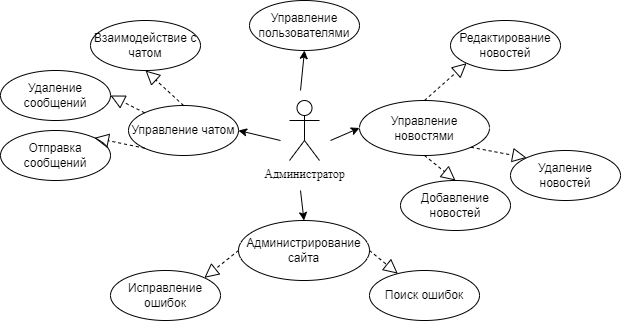

The diagram above was exported from draw.io. Its source (the exported page's mxGraphModel, read from the mxfile embedded in the PNG):
<mxGraphModel dx="1422" dy="737" grid="1" gridSize="10" guides="1" tooltips="1" connect="1" arrows="1" fold="1" page="1" pageScale="1" pageWidth="827" pageHeight="1169" math="0" shadow="0">
  <root>
    <mxCell id="0" />
    <mxCell id="1" parent="0" />
    <mxCell id="G1kLSIbAM7yPkKwfku2a-1" value="Администратор" style="shape=umlActor;verticalLabelPosition=bottom;verticalAlign=top;html=1;outlineConnect=0;fontFamily=Times New Roman;fillColor=none;" parent="1" vertex="1">
      <mxGeometry x="393" y="170" width="30" height="60" as="geometry" />
    </mxCell>
    <mxCell id="p1BeCYpFWkSQ52Eb49O6-1" value="Управление чатом" style="ellipse;whiteSpace=wrap;html=1;" parent="1" vertex="1">
      <mxGeometry x="232" y="175" width="110" height="50" as="geometry" />
    </mxCell>
    <mxCell id="p1BeCYpFWkSQ52Eb49O6-2" value="Взаимодействие с чатом" style="ellipse;whiteSpace=wrap;html=1;" parent="1" vertex="1">
      <mxGeometry x="194" y="90" width="110" height="50" as="geometry" />
    </mxCell>
    <mxCell id="p1BeCYpFWkSQ52Eb49O6-3" value="Удаление сообщений" style="ellipse;whiteSpace=wrap;html=1;" parent="1" vertex="1">
      <mxGeometry x="104" y="140" width="110" height="50" as="geometry" />
    </mxCell>
    <mxCell id="p1BeCYpFWkSQ52Eb49O6-4" value="Отправка сообщений" style="ellipse;whiteSpace=wrap;html=1;" parent="1" vertex="1">
      <mxGeometry x="104" y="200" width="110" height="50" as="geometry" />
    </mxCell>
    <mxCell id="p1BeCYpFWkSQ52Eb49O6-6" value="" style="endArrow=block;dashed=1;endFill=0;endSize=12;html=1;rounded=0;entryX=0.5;entryY=1;entryDx=0;entryDy=0;exitX=0.5;exitY=0;exitDx=0;exitDy=0;" parent="1" source="p1BeCYpFWkSQ52Eb49O6-1" target="p1BeCYpFWkSQ52Eb49O6-2" edge="1">
      <mxGeometry width="160" relative="1" as="geometry">
        <mxPoint x="274" y="280" as="sourcePoint" />
        <mxPoint x="434" y="280" as="targetPoint" />
      </mxGeometry>
    </mxCell>
    <mxCell id="p1BeCYpFWkSQ52Eb49O6-7" value="" style="endArrow=block;dashed=1;endFill=0;endSize=12;html=1;rounded=0;entryX=1;entryY=0.5;entryDx=0;entryDy=0;exitX=0;exitY=0;exitDx=0;exitDy=0;" parent="1" source="p1BeCYpFWkSQ52Eb49O6-1" target="p1BeCYpFWkSQ52Eb49O6-3" edge="1">
      <mxGeometry width="160" relative="1" as="geometry">
        <mxPoint x="284" y="340" as="sourcePoint" />
        <mxPoint x="444" y="340" as="targetPoint" />
      </mxGeometry>
    </mxCell>
    <mxCell id="p1BeCYpFWkSQ52Eb49O6-8" value="" style="endArrow=block;dashed=1;endFill=0;endSize=12;html=1;rounded=0;exitX=0;exitY=1;exitDx=0;exitDy=0;entryX=1;entryY=0;entryDx=0;entryDy=0;" parent="1" source="p1BeCYpFWkSQ52Eb49O6-1" target="p1BeCYpFWkSQ52Eb49O6-4" edge="1">
      <mxGeometry width="160" relative="1" as="geometry">
        <mxPoint x="154" y="370" as="sourcePoint" />
        <mxPoint x="314" y="370" as="targetPoint" />
      </mxGeometry>
    </mxCell>
    <mxCell id="p1BeCYpFWkSQ52Eb49O6-9" value="Управление новостями" style="ellipse;whiteSpace=wrap;html=1;" parent="1" vertex="1">
      <mxGeometry x="463" y="170" width="130" height="55" as="geometry" />
    </mxCell>
    <mxCell id="p1BeCYpFWkSQ52Eb49O6-10" value="Редактирование новостей" style="ellipse;whiteSpace=wrap;html=1;" parent="1" vertex="1">
      <mxGeometry x="554" y="90" width="110" height="50" as="geometry" />
    </mxCell>
    <mxCell id="p1BeCYpFWkSQ52Eb49O6-12" value="Удаление новостей" style="ellipse;whiteSpace=wrap;html=1;" parent="1" vertex="1">
      <mxGeometry x="614" y="220" width="110" height="50" as="geometry" />
    </mxCell>
    <mxCell id="p1BeCYpFWkSQ52Eb49O6-13" value="Добавление новостей" style="ellipse;whiteSpace=wrap;html=1;" parent="1" vertex="1">
      <mxGeometry x="504" y="250" width="110" height="50" as="geometry" />
    </mxCell>
    <mxCell id="p1BeCYpFWkSQ52Eb49O6-14" value="" style="endArrow=block;dashed=1;endFill=0;endSize=12;html=1;rounded=0;exitX=0.5;exitY=0;exitDx=0;exitDy=0;entryX=0;entryY=1;entryDx=0;entryDy=0;" parent="1" source="p1BeCYpFWkSQ52Eb49O6-9" target="p1BeCYpFWkSQ52Eb49O6-10" edge="1">
      <mxGeometry width="160" relative="1" as="geometry">
        <mxPoint x="444" y="110" as="sourcePoint" />
        <mxPoint x="604" y="110" as="targetPoint" />
      </mxGeometry>
    </mxCell>
    <mxCell id="p1BeCYpFWkSQ52Eb49O6-16" value="" style="endArrow=block;dashed=1;endFill=0;endSize=12;html=1;rounded=0;exitX=1;exitY=1;exitDx=0;exitDy=0;entryX=0;entryY=0;entryDx=0;entryDy=0;" parent="1" source="p1BeCYpFWkSQ52Eb49O6-9" target="p1BeCYpFWkSQ52Eb49O6-12" edge="1">
      <mxGeometry width="160" relative="1" as="geometry">
        <mxPoint x="574" y="380" as="sourcePoint" />
        <mxPoint x="734" y="380" as="targetPoint" />
      </mxGeometry>
    </mxCell>
    <mxCell id="p1BeCYpFWkSQ52Eb49O6-17" value="" style="endArrow=block;dashed=1;endFill=0;endSize=12;html=1;rounded=0;exitX=0.5;exitY=1;exitDx=0;exitDy=0;entryX=0.5;entryY=0;entryDx=0;entryDy=0;" parent="1" source="p1BeCYpFWkSQ52Eb49O6-9" target="p1BeCYpFWkSQ52Eb49O6-13" edge="1">
      <mxGeometry width="160" relative="1" as="geometry">
        <mxPoint x="574" y="400" as="sourcePoint" />
        <mxPoint x="734" y="400" as="targetPoint" />
      </mxGeometry>
    </mxCell>
    <mxCell id="p1BeCYpFWkSQ52Eb49O6-18" value="Управление пользователями" style="ellipse;whiteSpace=wrap;html=1;" parent="1" vertex="1">
      <mxGeometry x="353" y="70" width="110" height="50" as="geometry" />
    </mxCell>
    <mxCell id="p1BeCYpFWkSQ52Eb49O6-20" value="Администрирование сайта" style="ellipse;whiteSpace=wrap;html=1;" parent="1" vertex="1">
      <mxGeometry x="342" y="290" width="131" height="60" as="geometry" />
    </mxCell>
    <mxCell id="p1BeCYpFWkSQ52Eb49O6-23" value="" style="endArrow=classic;html=1;rounded=0;entryX=1;entryY=0.5;entryDx=0;entryDy=0;" parent="1" target="p1BeCYpFWkSQ52Eb49O6-1" edge="1">
      <mxGeometry width="50" height="50" relative="1" as="geometry">
        <mxPoint x="384" y="210" as="sourcePoint" />
        <mxPoint x="324" y="350" as="targetPoint" />
      </mxGeometry>
    </mxCell>
    <mxCell id="p1BeCYpFWkSQ52Eb49O6-24" value="" style="endArrow=classic;html=1;rounded=0;entryX=0.5;entryY=1;entryDx=0;entryDy=0;" parent="1" target="p1BeCYpFWkSQ52Eb49O6-18" edge="1">
      <mxGeometry width="50" height="50" relative="1" as="geometry">
        <mxPoint x="404" y="160" as="sourcePoint" />
        <mxPoint x="424" y="400" as="targetPoint" />
      </mxGeometry>
    </mxCell>
    <mxCell id="p1BeCYpFWkSQ52Eb49O6-25" value="" style="endArrow=classic;html=1;rounded=0;entryX=0.5;entryY=0;entryDx=0;entryDy=0;" parent="1" target="p1BeCYpFWkSQ52Eb49O6-20" edge="1">
      <mxGeometry width="50" height="50" relative="1" as="geometry">
        <mxPoint x="404" y="260" as="sourcePoint" />
        <mxPoint x="584" y="490" as="targetPoint" />
      </mxGeometry>
    </mxCell>
    <mxCell id="p1BeCYpFWkSQ52Eb49O6-26" value="" style="endArrow=classic;html=1;rounded=0;entryX=0;entryY=0.5;entryDx=0;entryDy=0;" parent="1" target="p1BeCYpFWkSQ52Eb49O6-9" edge="1">
      <mxGeometry width="50" height="50" relative="1" as="geometry">
        <mxPoint x="434" y="210" as="sourcePoint" />
        <mxPoint x="504" y="130" as="targetPoint" />
      </mxGeometry>
    </mxCell>
    <mxCell id="p1BeCYpFWkSQ52Eb49O6-27" value="Исправление ошибок" style="ellipse;whiteSpace=wrap;html=1;" parent="1" vertex="1">
      <mxGeometry x="214" y="340" width="110" height="50" as="geometry" />
    </mxCell>
    <mxCell id="p1BeCYpFWkSQ52Eb49O6-28" value="Поиск ошибок" style="ellipse;whiteSpace=wrap;html=1;" parent="1" vertex="1">
      <mxGeometry x="473" y="340" width="110" height="50" as="geometry" />
    </mxCell>
    <mxCell id="p1BeCYpFWkSQ52Eb49O6-31" value="" style="endArrow=block;dashed=1;endFill=0;endSize=12;html=1;rounded=0;exitX=0;exitY=0.5;exitDx=0;exitDy=0;entryX=1;entryY=0;entryDx=0;entryDy=0;" parent="1" source="p1BeCYpFWkSQ52Eb49O6-20" target="p1BeCYpFWkSQ52Eb49O6-27" edge="1">
      <mxGeometry width="160" relative="1" as="geometry">
        <mxPoint x="194" y="420" as="sourcePoint" />
        <mxPoint x="354" y="420" as="targetPoint" />
      </mxGeometry>
    </mxCell>
    <mxCell id="p1BeCYpFWkSQ52Eb49O6-32" value="" style="endArrow=block;dashed=1;endFill=0;endSize=12;html=1;rounded=0;exitX=1;exitY=0.5;exitDx=0;exitDy=0;" parent="1" source="p1BeCYpFWkSQ52Eb49O6-20" target="p1BeCYpFWkSQ52Eb49O6-28" edge="1">
      <mxGeometry width="160" relative="1" as="geometry">
        <mxPoint x="624" y="440" as="sourcePoint" />
        <mxPoint x="784" y="440" as="targetPoint" />
      </mxGeometry>
    </mxCell>
  </root>
</mxGraphModel>